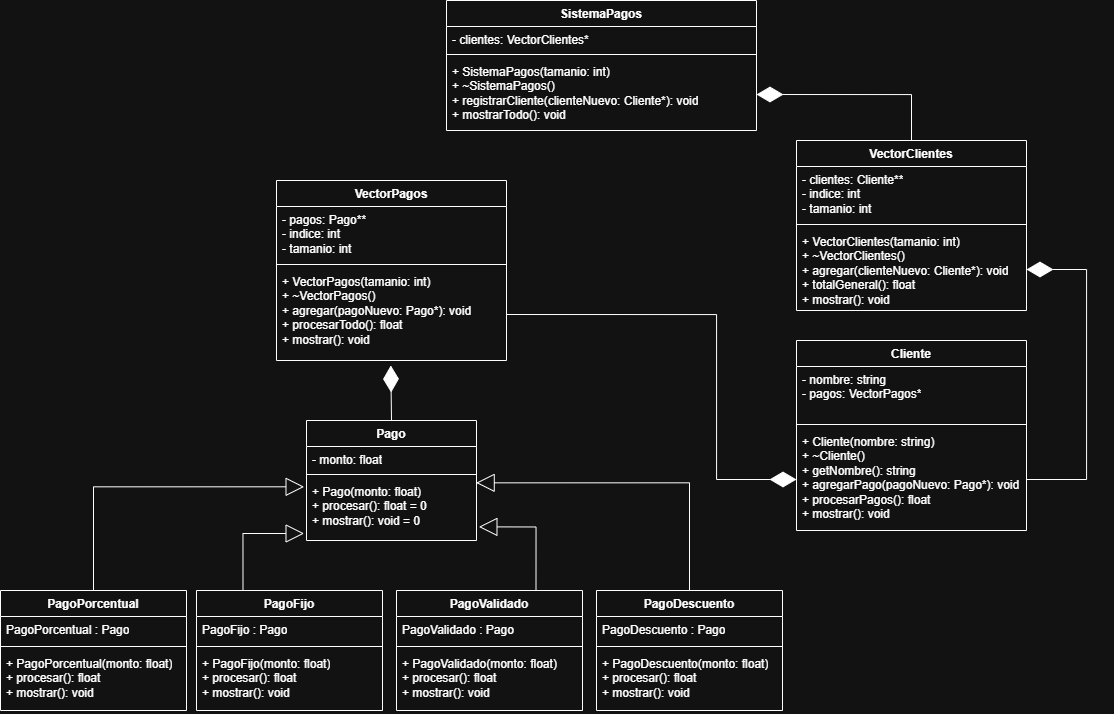

The diagram above was exported from draw.io. Its source (the exported page's mxGraphModel, read from the mxfile embedded in the PNG):
<mxGraphModel dx="1459" dy="807" grid="1" gridSize="10" guides="1" tooltips="1" connect="1" arrows="1" fold="1" page="1" pageScale="1" pageWidth="827" pageHeight="1169" math="0" shadow="0">
  <root>
    <mxCell id="0" />
    <mxCell id="1" parent="0" />
    <mxCell id="7fQsbuAvf6bMnRCORjcM-13" parent="1" style="swimlane;fontStyle=1;align=center;verticalAlign=top;childLayout=stackLayout;horizontal=1;startSize=26;horizontalStack=0;resizeParent=1;resizeParentMax=0;resizeLast=0;collapsible=1;marginBottom=0;whiteSpace=wrap;html=1;" value="PagoPorcentual" vertex="1">
      <mxGeometry height="120" width="186" x="184" y="850" as="geometry" />
    </mxCell>
    <mxCell id="7fQsbuAvf6bMnRCORjcM-14" parent="7fQsbuAvf6bMnRCORjcM-13" style="text;strokeColor=none;fillColor=none;align=left;verticalAlign=top;spacingLeft=4;spacingRight=4;overflow=hidden;rotatable=0;points=[[0,0.5],[1,0.5]];portConstraint=eastwest;whiteSpace=wrap;html=1;" value="PagoPorcentual : Pago" vertex="1">
      <mxGeometry height="26" width="186" y="26" as="geometry" />
    </mxCell>
    <mxCell id="7fQsbuAvf6bMnRCORjcM-15" parent="7fQsbuAvf6bMnRCORjcM-13" style="line;strokeWidth=1;fillColor=none;align=left;verticalAlign=middle;spacingTop=-1;spacingLeft=3;spacingRight=3;rotatable=0;labelPosition=right;points=[];portConstraint=eastwest;strokeColor=inherit;" value="" vertex="1">
      <mxGeometry height="8" width="186" y="52" as="geometry" />
    </mxCell>
    <mxCell id="7fQsbuAvf6bMnRCORjcM-16" parent="7fQsbuAvf6bMnRCORjcM-13" style="text;strokeColor=none;fillColor=none;align=left;verticalAlign=top;spacingLeft=4;spacingRight=4;overflow=hidden;rotatable=0;points=[[0,0.5],[1,0.5]];portConstraint=eastwest;whiteSpace=wrap;html=1;" value="+ PagoPorcentual(monto: float)&lt;br&gt;+ procesar(): float&lt;br&gt;+ mostrar(): void" vertex="1">
      <mxGeometry height="60" width="186" y="60" as="geometry" />
    </mxCell>
    <mxCell id="7fQsbuAvf6bMnRCORjcM-21" parent="1" style="swimlane;fontStyle=1;align=center;verticalAlign=top;childLayout=stackLayout;horizontal=1;startSize=26;horizontalStack=0;resizeParent=1;resizeParentMax=0;resizeLast=0;collapsible=1;marginBottom=0;whiteSpace=wrap;html=1;" value="Pago" vertex="1">
      <mxGeometry height="120" width="170" x="490" y="680" as="geometry" />
    </mxCell>
    <mxCell id="7fQsbuAvf6bMnRCORjcM-22" parent="7fQsbuAvf6bMnRCORjcM-21" style="text;strokeColor=none;fillColor=none;align=left;verticalAlign=top;spacingLeft=4;spacingRight=4;overflow=hidden;rotatable=0;points=[[0,0.5],[1,0.5]];portConstraint=eastwest;whiteSpace=wrap;html=1;" value="- monto: float" vertex="1">
      <mxGeometry height="24" width="170" y="26" as="geometry" />
    </mxCell>
    <mxCell id="7fQsbuAvf6bMnRCORjcM-23" parent="7fQsbuAvf6bMnRCORjcM-21" style="line;strokeWidth=1;fillColor=none;align=left;verticalAlign=middle;spacingTop=-1;spacingLeft=3;spacingRight=3;rotatable=0;labelPosition=right;points=[];portConstraint=eastwest;strokeColor=inherit;" value="" vertex="1">
      <mxGeometry height="8" width="170" y="50" as="geometry" />
    </mxCell>
    <mxCell id="7fQsbuAvf6bMnRCORjcM-24" parent="7fQsbuAvf6bMnRCORjcM-21" style="text;strokeColor=none;fillColor=none;align=left;verticalAlign=top;spacingLeft=4;spacingRight=4;overflow=hidden;rotatable=0;points=[[0,0.5],[1,0.5]];portConstraint=eastwest;whiteSpace=wrap;html=1;" value="+ Pago(monto: float)&lt;br&gt;+ procesar(): float = 0&lt;br&gt;+ mostrar(): void = 0" vertex="1">
      <mxGeometry height="62" width="170" y="58" as="geometry" />
    </mxCell>
    <mxCell id="7fQsbuAvf6bMnRCORjcM-25" parent="1" style="swimlane;fontStyle=1;align=center;verticalAlign=top;childLayout=stackLayout;horizontal=1;startSize=26;horizontalStack=0;resizeParent=1;resizeParentMax=0;resizeLast=0;collapsible=1;marginBottom=0;whiteSpace=wrap;html=1;" value="VectorPagos" vertex="1">
      <mxGeometry height="180" width="230" x="460" y="440" as="geometry" />
    </mxCell>
    <mxCell id="7fQsbuAvf6bMnRCORjcM-26" parent="7fQsbuAvf6bMnRCORjcM-25" style="text;strokeColor=none;fillColor=none;align=left;verticalAlign=top;spacingLeft=4;spacingRight=4;overflow=hidden;rotatable=0;points=[[0,0.5],[1,0.5]];portConstraint=eastwest;whiteSpace=wrap;html=1;" value="- pagos: Pago**&lt;br&gt;- indice: int&lt;br&gt;- tamanio: int" vertex="1">
      <mxGeometry height="54" width="230" y="26" as="geometry" />
    </mxCell>
    <mxCell id="7fQsbuAvf6bMnRCORjcM-27" parent="7fQsbuAvf6bMnRCORjcM-25" style="line;strokeWidth=1;fillColor=none;align=left;verticalAlign=middle;spacingTop=-1;spacingLeft=3;spacingRight=3;rotatable=0;labelPosition=right;points=[];portConstraint=eastwest;strokeColor=inherit;" value="" vertex="1">
      <mxGeometry height="8" width="230" y="80" as="geometry" />
    </mxCell>
    <mxCell id="7fQsbuAvf6bMnRCORjcM-28" parent="7fQsbuAvf6bMnRCORjcM-25" style="text;strokeColor=none;fillColor=none;align=left;verticalAlign=top;spacingLeft=4;spacingRight=4;overflow=hidden;rotatable=0;points=[[0,0.5],[1,0.5]];portConstraint=eastwest;whiteSpace=wrap;html=1;" value="+ VectorPagos(tamanio: int)&lt;br&gt;+ ~VectorPagos()&lt;br&gt;+ agregar(pagoNuevo: Pago*): void&lt;br&gt;+ procesarTodo(): float&lt;br&gt;+ mostrar(): void" vertex="1">
      <mxGeometry height="92" width="230" y="88" as="geometry" />
    </mxCell>
    <mxCell id="7fQsbuAvf6bMnRCORjcM-29" parent="1" style="swimlane;fontStyle=1;align=center;verticalAlign=top;childLayout=stackLayout;horizontal=1;startSize=26;horizontalStack=0;resizeParent=1;resizeParentMax=0;resizeLast=0;collapsible=1;marginBottom=0;whiteSpace=wrap;html=1;" value="VectorClientes" vertex="1">
      <mxGeometry height="170" width="230" x="980" y="400" as="geometry" />
    </mxCell>
    <mxCell id="7fQsbuAvf6bMnRCORjcM-30" parent="7fQsbuAvf6bMnRCORjcM-29" style="text;strokeColor=none;fillColor=none;align=left;verticalAlign=top;spacingLeft=4;spacingRight=4;overflow=hidden;rotatable=0;points=[[0,0.5],[1,0.5]];portConstraint=eastwest;whiteSpace=wrap;html=1;" value="- clientes: Cliente**&lt;br&gt;- indice: int&lt;br&gt;- tamanio: int" vertex="1">
      <mxGeometry height="54" width="230" y="26" as="geometry" />
    </mxCell>
    <mxCell id="7fQsbuAvf6bMnRCORjcM-31" parent="7fQsbuAvf6bMnRCORjcM-29" style="line;strokeWidth=1;fillColor=none;align=left;verticalAlign=middle;spacingTop=-1;spacingLeft=3;spacingRight=3;rotatable=0;labelPosition=right;points=[];portConstraint=eastwest;strokeColor=inherit;" value="" vertex="1">
      <mxGeometry height="8" width="230" y="80" as="geometry" />
    </mxCell>
    <mxCell id="7fQsbuAvf6bMnRCORjcM-32" parent="7fQsbuAvf6bMnRCORjcM-29" style="text;strokeColor=none;fillColor=none;align=left;verticalAlign=top;spacingLeft=4;spacingRight=4;overflow=hidden;rotatable=0;points=[[0,0.5],[1,0.5]];portConstraint=eastwest;whiteSpace=wrap;html=1;" value="+ VectorClientes(tamanio: int)&lt;br&gt;+ ~VectorClientes()&lt;br&gt;+ agregar(clienteNuevo: Cliente*): void&lt;br&gt;+ totalGeneral(): float&lt;br&gt;+ mostrar(): void" vertex="1">
      <mxGeometry height="82" width="230" y="88" as="geometry" />
    </mxCell>
    <mxCell id="7fQsbuAvf6bMnRCORjcM-33" parent="1" style="swimlane;fontStyle=1;align=center;verticalAlign=top;childLayout=stackLayout;horizontal=1;startSize=26;horizontalStack=0;resizeParent=1;resizeParentMax=0;resizeLast=0;collapsible=1;marginBottom=0;whiteSpace=wrap;html=1;" value="SistemaPagos" vertex="1">
      <mxGeometry height="130" width="310" x="630" y="260" as="geometry" />
    </mxCell>
    <mxCell id="7fQsbuAvf6bMnRCORjcM-34" parent="7fQsbuAvf6bMnRCORjcM-33" style="text;strokeColor=none;fillColor=none;align=left;verticalAlign=top;spacingLeft=4;spacingRight=4;overflow=hidden;rotatable=0;points=[[0,0.5],[1,0.5]];portConstraint=eastwest;whiteSpace=wrap;html=1;" value="- clientes: VectorClientes*" vertex="1">
      <mxGeometry height="24" width="310" y="26" as="geometry" />
    </mxCell>
    <mxCell id="7fQsbuAvf6bMnRCORjcM-35" parent="7fQsbuAvf6bMnRCORjcM-33" style="line;strokeWidth=1;fillColor=none;align=left;verticalAlign=middle;spacingTop=-1;spacingLeft=3;spacingRight=3;rotatable=0;labelPosition=right;points=[];portConstraint=eastwest;strokeColor=inherit;" value="" vertex="1">
      <mxGeometry height="8" width="310" y="50" as="geometry" />
    </mxCell>
    <mxCell id="7fQsbuAvf6bMnRCORjcM-36" parent="7fQsbuAvf6bMnRCORjcM-33" style="text;strokeColor=none;fillColor=none;align=left;verticalAlign=top;spacingLeft=4;spacingRight=4;overflow=hidden;rotatable=0;points=[[0,0.5],[1,0.5]];portConstraint=eastwest;whiteSpace=wrap;html=1;" value="+ SistemaPagos(tamanio: int)&lt;br&gt;+ ~SistemaPagos()&lt;br&gt;+ registrarCliente(clienteNuevo: Cliente*): void&lt;br&gt;+ mostrarTodo(): void" vertex="1">
      <mxGeometry height="72" width="310" y="58" as="geometry" />
    </mxCell>
    <mxCell id="7fQsbuAvf6bMnRCORjcM-41" edge="1" parent="1" source="7fQsbuAvf6bMnRCORjcM-13" style="endArrow=block;endSize=16;endFill=0;html=1;rounded=0;exitX=0.5;exitY=0;exitDx=0;exitDy=0;edgeStyle=orthogonalEdgeStyle;entryX=-0.014;entryY=0.134;entryDx=0;entryDy=0;entryPerimeter=0;" target="7fQsbuAvf6bMnRCORjcM-24" value="">
      <mxGeometry relative="1" width="160" as="geometry">
        <Array as="points">
          <mxPoint x="277" y="746" />
        </Array>
        <mxPoint x="280" y="829.8" as="sourcePoint" />
        <mxPoint x="412" y="660" as="targetPoint" />
      </mxGeometry>
    </mxCell>
    <mxCell id="TnCxlA9hmhKxl2_OF9Bo-1" parent="1" style="swimlane;fontStyle=1;align=center;verticalAlign=top;childLayout=stackLayout;horizontal=1;startSize=26;horizontalStack=0;resizeParent=1;resizeParentMax=0;resizeLast=0;collapsible=1;marginBottom=0;whiteSpace=wrap;html=1;" value="PagoFijo" vertex="1">
      <mxGeometry height="120" width="186" x="380" y="850" as="geometry" />
    </mxCell>
    <mxCell id="TnCxlA9hmhKxl2_OF9Bo-2" parent="TnCxlA9hmhKxl2_OF9Bo-1" style="text;strokeColor=none;fillColor=none;align=left;verticalAlign=top;spacingLeft=4;spacingRight=4;overflow=hidden;rotatable=0;points=[[0,0.5],[1,0.5]];portConstraint=eastwest;whiteSpace=wrap;html=1;" value="PagoFijo : Pago" vertex="1">
      <mxGeometry height="26" width="186" y="26" as="geometry" />
    </mxCell>
    <mxCell id="TnCxlA9hmhKxl2_OF9Bo-3" parent="TnCxlA9hmhKxl2_OF9Bo-1" style="line;strokeWidth=1;fillColor=none;align=left;verticalAlign=middle;spacingTop=-1;spacingLeft=3;spacingRight=3;rotatable=0;labelPosition=right;points=[];portConstraint=eastwest;strokeColor=inherit;" value="" vertex="1">
      <mxGeometry height="8" width="186" y="52" as="geometry" />
    </mxCell>
    <mxCell id="TnCxlA9hmhKxl2_OF9Bo-4" parent="TnCxlA9hmhKxl2_OF9Bo-1" style="text;strokeColor=none;fillColor=none;align=left;verticalAlign=top;spacingLeft=4;spacingRight=4;overflow=hidden;rotatable=0;points=[[0,0.5],[1,0.5]];portConstraint=eastwest;whiteSpace=wrap;html=1;" value="+ PagoFijo(monto: float)&lt;br&gt;+ procesar(): float&lt;br&gt;+ mostrar(): void" vertex="1">
      <mxGeometry height="60" width="186" y="60" as="geometry" />
    </mxCell>
    <mxCell id="TnCxlA9hmhKxl2_OF9Bo-5" parent="1" style="swimlane;fontStyle=1;align=center;verticalAlign=top;childLayout=stackLayout;horizontal=1;startSize=26;horizontalStack=0;resizeParent=1;resizeParentMax=0;resizeLast=0;collapsible=1;marginBottom=0;whiteSpace=wrap;html=1;" value="PagoValidado" vertex="1">
      <mxGeometry height="120" width="186" x="580" y="850" as="geometry" />
    </mxCell>
    <mxCell id="TnCxlA9hmhKxl2_OF9Bo-6" parent="TnCxlA9hmhKxl2_OF9Bo-5" style="text;strokeColor=none;fillColor=none;align=left;verticalAlign=top;spacingLeft=4;spacingRight=4;overflow=hidden;rotatable=0;points=[[0,0.5],[1,0.5]];portConstraint=eastwest;whiteSpace=wrap;html=1;" value="PagoValidado : Pago" vertex="1">
      <mxGeometry height="26" width="186" y="26" as="geometry" />
    </mxCell>
    <mxCell id="TnCxlA9hmhKxl2_OF9Bo-7" parent="TnCxlA9hmhKxl2_OF9Bo-5" style="line;strokeWidth=1;fillColor=none;align=left;verticalAlign=middle;spacingTop=-1;spacingLeft=3;spacingRight=3;rotatable=0;labelPosition=right;points=[];portConstraint=eastwest;strokeColor=inherit;" value="" vertex="1">
      <mxGeometry height="8" width="186" y="52" as="geometry" />
    </mxCell>
    <mxCell id="TnCxlA9hmhKxl2_OF9Bo-8" parent="TnCxlA9hmhKxl2_OF9Bo-5" style="text;strokeColor=none;fillColor=none;align=left;verticalAlign=top;spacingLeft=4;spacingRight=4;overflow=hidden;rotatable=0;points=[[0,0.5],[1,0.5]];portConstraint=eastwest;whiteSpace=wrap;html=1;" value="+ PagoValidado(monto: float)&lt;br&gt;+ procesar(): float&lt;br&gt;+ mostrar(): void" vertex="1">
      <mxGeometry height="60" width="186" y="60" as="geometry" />
    </mxCell>
    <mxCell id="TnCxlA9hmhKxl2_OF9Bo-9" parent="1" style="swimlane;fontStyle=1;align=center;verticalAlign=top;childLayout=stackLayout;horizontal=1;startSize=26;horizontalStack=0;resizeParent=1;resizeParentMax=0;resizeLast=0;collapsible=1;marginBottom=0;whiteSpace=wrap;html=1;" value="PagoDescuento" vertex="1">
      <mxGeometry height="120" width="186" x="780" y="850" as="geometry" />
    </mxCell>
    <mxCell id="TnCxlA9hmhKxl2_OF9Bo-10" parent="TnCxlA9hmhKxl2_OF9Bo-9" style="text;strokeColor=none;fillColor=none;align=left;verticalAlign=top;spacingLeft=4;spacingRight=4;overflow=hidden;rotatable=0;points=[[0,0.5],[1,0.5]];portConstraint=eastwest;whiteSpace=wrap;html=1;" value="PagoDescuento : Pago" vertex="1">
      <mxGeometry height="26" width="186" y="26" as="geometry" />
    </mxCell>
    <mxCell id="TnCxlA9hmhKxl2_OF9Bo-11" parent="TnCxlA9hmhKxl2_OF9Bo-9" style="line;strokeWidth=1;fillColor=none;align=left;verticalAlign=middle;spacingTop=-1;spacingLeft=3;spacingRight=3;rotatable=0;labelPosition=right;points=[];portConstraint=eastwest;strokeColor=inherit;" value="" vertex="1">
      <mxGeometry height="8" width="186" y="52" as="geometry" />
    </mxCell>
    <mxCell id="TnCxlA9hmhKxl2_OF9Bo-12" parent="TnCxlA9hmhKxl2_OF9Bo-9" style="text;strokeColor=none;fillColor=none;align=left;verticalAlign=top;spacingLeft=4;spacingRight=4;overflow=hidden;rotatable=0;points=[[0,0.5],[1,0.5]];portConstraint=eastwest;whiteSpace=wrap;html=1;" value="+ PagoDescuento(monto: float)&lt;br&gt;+ procesar(): float&lt;br&gt;+ mostrar(): void" vertex="1">
      <mxGeometry height="60" width="186" y="60" as="geometry" />
    </mxCell>
    <mxCell id="TnCxlA9hmhKxl2_OF9Bo-13" parent="1" style="swimlane;fontStyle=1;align=center;verticalAlign=top;childLayout=stackLayout;horizontal=1;startSize=26;horizontalStack=0;resizeParent=1;resizeParentMax=0;resizeLast=0;collapsible=1;marginBottom=0;whiteSpace=wrap;html=1;" value="Cliente" vertex="1">
      <mxGeometry height="190" width="230" x="980" y="600" as="geometry" />
    </mxCell>
    <mxCell id="TnCxlA9hmhKxl2_OF9Bo-14" parent="TnCxlA9hmhKxl2_OF9Bo-13" style="text;strokeColor=none;fillColor=none;align=left;verticalAlign=top;spacingLeft=4;spacingRight=4;overflow=hidden;rotatable=0;points=[[0,0.5],[1,0.5]];portConstraint=eastwest;whiteSpace=wrap;html=1;" value="- nombre: string&lt;br&gt;- pagos: VectorPagos*" vertex="1">
      <mxGeometry height="54" width="230" y="26" as="geometry" />
    </mxCell>
    <mxCell id="TnCxlA9hmhKxl2_OF9Bo-15" parent="TnCxlA9hmhKxl2_OF9Bo-13" style="line;strokeWidth=1;fillColor=none;align=left;verticalAlign=middle;spacingTop=-1;spacingLeft=3;spacingRight=3;rotatable=0;labelPosition=right;points=[];portConstraint=eastwest;strokeColor=inherit;" value="" vertex="1">
      <mxGeometry height="8" width="230" y="80" as="geometry" />
    </mxCell>
    <mxCell id="TnCxlA9hmhKxl2_OF9Bo-16" parent="TnCxlA9hmhKxl2_OF9Bo-13" style="text;strokeColor=none;fillColor=none;align=left;verticalAlign=top;spacingLeft=4;spacingRight=4;overflow=hidden;rotatable=0;points=[[0,0.5],[1,0.5]];portConstraint=eastwest;whiteSpace=wrap;html=1;" value="+ Cliente(nombre: string)&lt;br&gt;+ ~Cliente()&lt;br&gt;+ getNombre(): string&lt;br&gt;+ agregarPago(pagoNuevo: Pago*): void&lt;br&gt;+ procesarPagos(): float&lt;br&gt;+ mostrar(): void" vertex="1">
      <mxGeometry height="102" width="230" y="88" as="geometry" />
    </mxCell>
    <mxCell id="TnCxlA9hmhKxl2_OF9Bo-17" edge="1" parent="1" source="TnCxlA9hmhKxl2_OF9Bo-1" style="endArrow=block;endSize=16;endFill=0;html=1;rounded=0;exitX=0.25;exitY=0;exitDx=0;exitDy=0;entryX=-0.014;entryY=0.887;entryDx=0;entryDy=0;entryPerimeter=0;edgeStyle=orthogonalEdgeStyle;" target="7fQsbuAvf6bMnRCORjcM-24" value="">
      <mxGeometry relative="1" width="160" as="geometry">
        <mxPoint x="420" y="790" as="sourcePoint" />
        <mxPoint x="580" y="790" as="targetPoint" />
      </mxGeometry>
    </mxCell>
    <mxCell id="TnCxlA9hmhKxl2_OF9Bo-18" edge="1" parent="1" source="TnCxlA9hmhKxl2_OF9Bo-5" style="endArrow=block;endSize=16;endFill=0;html=1;rounded=0;exitX=0.75;exitY=0;exitDx=0;exitDy=0;entryX=1.014;entryY=0.78;entryDx=0;entryDy=0;entryPerimeter=0;edgeStyle=orthogonalEdgeStyle;" target="7fQsbuAvf6bMnRCORjcM-24" value="">
      <mxGeometry relative="1" width="160" as="geometry">
        <mxPoint x="470" y="857" as="sourcePoint" />
        <mxPoint x="531" y="800" as="targetPoint" />
      </mxGeometry>
    </mxCell>
    <mxCell id="TnCxlA9hmhKxl2_OF9Bo-19" edge="1" parent="1" source="TnCxlA9hmhKxl2_OF9Bo-9" style="endArrow=block;endSize=16;endFill=0;html=1;rounded=0;exitX=0.5;exitY=0;exitDx=0;exitDy=0;entryX=0.998;entryY=0.07;entryDx=0;entryDy=0;entryPerimeter=0;edgeStyle=orthogonalEdgeStyle;" target="7fQsbuAvf6bMnRCORjcM-24" value="">
      <mxGeometry relative="1" width="160" as="geometry">
        <mxPoint x="850" y="750" as="sourcePoint" />
        <mxPoint x="1010" y="750" as="targetPoint" />
      </mxGeometry>
    </mxCell>
    <mxCell id="TnCxlA9hmhKxl2_OF9Bo-20" edge="1" parent="1" source="7fQsbuAvf6bMnRCORjcM-29" style="endArrow=diamondThin;endFill=1;endSize=24;html=1;rounded=0;exitX=0.5;exitY=0;exitDx=0;exitDy=0;entryX=1;entryY=0.5;entryDx=0;entryDy=0;edgeStyle=orthogonalEdgeStyle;" target="7fQsbuAvf6bMnRCORjcM-36" value="">
      <mxGeometry relative="1" width="160" as="geometry">
        <mxPoint x="460" y="340" as="sourcePoint" />
        <mxPoint x="620" y="340" as="targetPoint" />
      </mxGeometry>
    </mxCell>
    <mxCell id="TnCxlA9hmhKxl2_OF9Bo-22" edge="1" parent="1" source="7fQsbuAvf6bMnRCORjcM-28" style="endArrow=diamondThin;endFill=1;endSize=24;html=1;rounded=0;exitX=1;exitY=0.5;exitDx=0;exitDy=0;entryX=0;entryY=0.5;entryDx=0;entryDy=0;edgeStyle=orthogonalEdgeStyle;" target="TnCxlA9hmhKxl2_OF9Bo-16" value="">
      <mxGeometry relative="1" width="160" as="geometry">
        <Array as="points">
          <mxPoint x="900" y="574" />
          <mxPoint x="900" y="739" />
        </Array>
        <mxPoint x="690" y="530" as="sourcePoint" />
        <mxPoint x="850" y="530" as="targetPoint" />
      </mxGeometry>
    </mxCell>
    <mxCell id="TnCxlA9hmhKxl2_OF9Bo-23" edge="1" parent="1" source="TnCxlA9hmhKxl2_OF9Bo-16" style="endArrow=diamondThin;endFill=1;endSize=24;html=1;rounded=0;exitX=1;exitY=0.5;exitDx=0;exitDy=0;entryX=1;entryY=0.5;entryDx=0;entryDy=0;edgeStyle=orthogonalEdgeStyle;" target="7fQsbuAvf6bMnRCORjcM-32" value="">
      <mxGeometry relative="1" width="160" as="geometry">
        <Array as="points">
          <mxPoint x="1270" y="739" />
          <mxPoint x="1270" y="529" />
        </Array>
        <mxPoint x="1260" y="680" as="sourcePoint" />
        <mxPoint x="1420" y="680" as="targetPoint" />
      </mxGeometry>
    </mxCell>
    <mxCell id="TnCxlA9hmhKxl2_OF9Bo-24" edge="1" parent="1" source="7fQsbuAvf6bMnRCORjcM-21" style="endArrow=diamondThin;endFill=1;endSize=24;html=1;rounded=0;exitX=0.5;exitY=0;exitDx=0;exitDy=0;entryX=0.497;entryY=1.054;entryDx=0;entryDy=0;entryPerimeter=0;" target="7fQsbuAvf6bMnRCORjcM-28" value="">
      <mxGeometry relative="1" width="160" as="geometry">
        <mxPoint x="720" y="620" as="sourcePoint" />
        <mxPoint x="880" y="620" as="targetPoint" />
      </mxGeometry>
    </mxCell>
  </root>
</mxGraphModel>